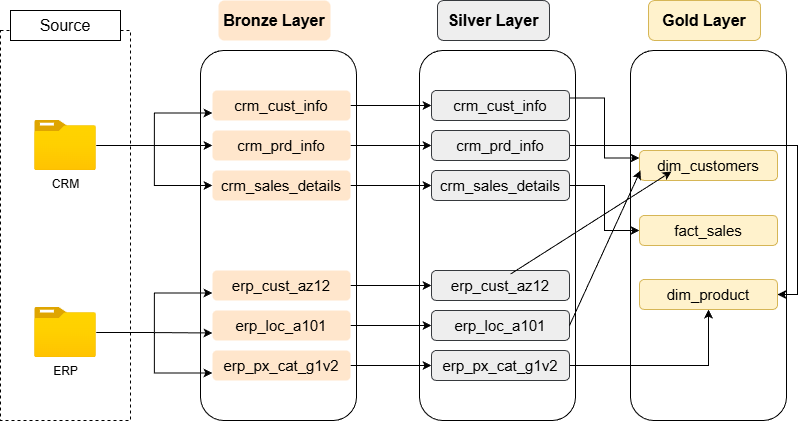

The diagram above was exported from draw.io. Its source (the exported page's mxGraphModel, read from the mxfile embedded in the PNG):
<mxGraphModel dx="1026" dy="507" grid="1" gridSize="10" guides="1" tooltips="1" connect="1" arrows="1" fold="1" page="1" pageScale="1" pageWidth="1169" pageHeight="827" math="0" shadow="0">
  <root>
    <mxCell id="0" />
    <mxCell id="1" parent="0" />
    <mxCell id="-Vt5sJdHj7oasqKeTy7N-1" parent="1" style="rounded=0;whiteSpace=wrap;html=1;fillColor=none;dashed=1;" value="" vertex="1">
      <mxGeometry height="390" width="130" x="90" y="120" as="geometry" />
    </mxCell>
    <mxCell id="-Vt5sJdHj7oasqKeTy7N-2" parent="1" style="rounded=0;whiteSpace=wrap;html=1;fillColor=default;fontSize=16;" value="Source" vertex="1">
      <mxGeometry height="30" width="110" x="100" y="100" as="geometry" />
    </mxCell>
    <mxCell id="-Vt5sJdHj7oasqKeTy7N-11" edge="1" parent="1" source="-Vt5sJdHj7oasqKeTy7N-3" style="edgeStyle=orthogonalEdgeStyle;rounded=0;orthogonalLoop=1;jettySize=auto;html=1;" target="-Vt5sJdHj7oasqKeTy7N-9">
      <mxGeometry relative="1" as="geometry" />
    </mxCell>
    <mxCell id="-Vt5sJdHj7oasqKeTy7N-12" edge="1" parent="1" source="-Vt5sJdHj7oasqKeTy7N-3" style="edgeStyle=orthogonalEdgeStyle;rounded=0;orthogonalLoop=1;jettySize=auto;html=1;entryX=0;entryY=0.75;entryDx=0;entryDy=0;" target="-Vt5sJdHj7oasqKeTy7N-8">
      <mxGeometry relative="1" as="geometry" />
    </mxCell>
    <mxCell id="-Vt5sJdHj7oasqKeTy7N-13" edge="1" parent="1" source="-Vt5sJdHj7oasqKeTy7N-3" style="edgeStyle=orthogonalEdgeStyle;rounded=0;orthogonalLoop=1;jettySize=auto;html=1;entryX=0;entryY=0.5;entryDx=0;entryDy=0;" target="-Vt5sJdHj7oasqKeTy7N-10">
      <mxGeometry relative="1" as="geometry" />
    </mxCell>
    <mxCell id="-Vt5sJdHj7oasqKeTy7N-3" parent="1" style="image;aspect=fixed;html=1;points=[];align=center;fontSize=12;image=img/lib/azure2/general/Folder_Blank.svg;" value="CRM" vertex="1">
      <mxGeometry height="50" width="61.61" x="124.2" y="210" as="geometry" />
    </mxCell>
    <mxCell id="-Vt5sJdHj7oasqKeTy7N-20" edge="1" parent="1" source="-Vt5sJdHj7oasqKeTy7N-4" style="edgeStyle=orthogonalEdgeStyle;rounded=0;orthogonalLoop=1;jettySize=auto;html=1;entryX=0;entryY=0.75;entryDx=0;entryDy=0;" target="-Vt5sJdHj7oasqKeTy7N-15">
      <mxGeometry relative="1" as="geometry" />
    </mxCell>
    <mxCell id="-Vt5sJdHj7oasqKeTy7N-21" edge="1" parent="1" source="-Vt5sJdHj7oasqKeTy7N-4" style="edgeStyle=orthogonalEdgeStyle;rounded=0;orthogonalLoop=1;jettySize=auto;html=1;entryX=0;entryY=0.75;entryDx=0;entryDy=0;" target="-Vt5sJdHj7oasqKeTy7N-14">
      <mxGeometry relative="1" as="geometry" />
    </mxCell>
    <mxCell id="-Vt5sJdHj7oasqKeTy7N-22" edge="1" parent="1" source="-Vt5sJdHj7oasqKeTy7N-4" style="edgeStyle=orthogonalEdgeStyle;rounded=0;orthogonalLoop=1;jettySize=auto;html=1;entryX=0;entryY=0.75;entryDx=0;entryDy=0;" target="-Vt5sJdHj7oasqKeTy7N-16">
      <mxGeometry relative="1" as="geometry" />
    </mxCell>
    <mxCell id="-Vt5sJdHj7oasqKeTy7N-4" parent="1" style="image;aspect=fixed;html=1;points=[];align=center;fontSize=12;image=img/lib/azure2/general/Folder_Blank.svg;" value="ERP" vertex="1">
      <mxGeometry height="50" width="61.61" x="124.19" y="397" as="geometry" />
    </mxCell>
    <mxCell id="-Vt5sJdHj7oasqKeTy7N-6" parent="1" style="rounded=1;whiteSpace=wrap;html=1;fillColor=none;" value="" vertex="1">
      <mxGeometry height="370" width="156" x="290" y="140" as="geometry" />
    </mxCell>
    <mxCell id="-Vt5sJdHj7oasqKeTy7N-7" parent="1" style="rounded=1;whiteSpace=wrap;html=1;fillColor=#ffe6cc;strokeColor=none;" value="&lt;b&gt;&lt;font style=&quot;font-size: 16px;&quot;&gt;Bronze Layer&lt;/font&gt;&lt;/b&gt;" vertex="1">
      <mxGeometry height="40" width="112" x="308" y="90" as="geometry" />
    </mxCell>
    <mxCell id="9KZAdDGjZcXnOfYJhXIV-9" edge="1" parent="1" source="-Vt5sJdHj7oasqKeTy7N-8" style="edgeStyle=orthogonalEdgeStyle;rounded=0;orthogonalLoop=1;jettySize=auto;html=1;exitX=1;exitY=0.5;exitDx=0;exitDy=0;entryX=0;entryY=0.5;entryDx=0;entryDy=0;" target="9KZAdDGjZcXnOfYJhXIV-3">
      <mxGeometry relative="1" as="geometry" />
    </mxCell>
    <mxCell id="-Vt5sJdHj7oasqKeTy7N-8" parent="1" style="rounded=1;whiteSpace=wrap;html=1;fillColor=#ffe6cc;strokeColor=none;" value="&lt;font style=&quot;font-size: 15px;&quot;&gt;crm_cust_info&lt;/font&gt;" vertex="1">
      <mxGeometry height="30" width="138" x="302" y="180" as="geometry" />
    </mxCell>
    <mxCell id="9KZAdDGjZcXnOfYJhXIV-10" edge="1" parent="1" source="-Vt5sJdHj7oasqKeTy7N-9" style="edgeStyle=orthogonalEdgeStyle;rounded=0;orthogonalLoop=1;jettySize=auto;html=1;exitX=1;exitY=0.5;exitDx=0;exitDy=0;entryX=0;entryY=0.5;entryDx=0;entryDy=0;" target="9KZAdDGjZcXnOfYJhXIV-4">
      <mxGeometry relative="1" as="geometry" />
    </mxCell>
    <mxCell id="-Vt5sJdHj7oasqKeTy7N-9" parent="1" style="rounded=1;whiteSpace=wrap;html=1;fillColor=#ffe6cc;strokeColor=none;" value="&lt;font style=&quot;font-size: 15px;&quot;&gt;crm_prd_info&lt;/font&gt;" vertex="1">
      <mxGeometry height="30" width="138" x="302" y="220" as="geometry" />
    </mxCell>
    <mxCell id="9KZAdDGjZcXnOfYJhXIV-11" edge="1" parent="1" source="-Vt5sJdHj7oasqKeTy7N-10" style="edgeStyle=orthogonalEdgeStyle;rounded=0;orthogonalLoop=1;jettySize=auto;html=1;exitX=1;exitY=0.5;exitDx=0;exitDy=0;" target="9KZAdDGjZcXnOfYJhXIV-5">
      <mxGeometry relative="1" as="geometry" />
    </mxCell>
    <mxCell id="-Vt5sJdHj7oasqKeTy7N-10" parent="1" style="rounded=1;whiteSpace=wrap;html=1;fillColor=#ffe6cc;strokeColor=none;" value="&lt;font style=&quot;font-size: 15px;&quot;&gt;crm_sales_details&lt;/font&gt;" vertex="1">
      <mxGeometry height="30" width="138" x="302" y="260" as="geometry" />
    </mxCell>
    <mxCell id="9KZAdDGjZcXnOfYJhXIV-14" edge="1" parent="1" source="-Vt5sJdHj7oasqKeTy7N-14" style="edgeStyle=orthogonalEdgeStyle;rounded=0;orthogonalLoop=1;jettySize=auto;html=1;exitX=1;exitY=0.5;exitDx=0;exitDy=0;" target="9KZAdDGjZcXnOfYJhXIV-6">
      <mxGeometry relative="1" as="geometry" />
    </mxCell>
    <mxCell id="-Vt5sJdHj7oasqKeTy7N-14" parent="1" style="rounded=1;whiteSpace=wrap;html=1;fillColor=#ffe6cc;strokeColor=none;" value="&lt;font style=&quot;font-size: 15px;&quot;&gt;erp_cust_az12&lt;/font&gt;" vertex="1">
      <mxGeometry height="30" width="138" x="302" y="360" as="geometry" />
    </mxCell>
    <mxCell id="9KZAdDGjZcXnOfYJhXIV-15" edge="1" parent="1" source="-Vt5sJdHj7oasqKeTy7N-15" style="edgeStyle=orthogonalEdgeStyle;rounded=0;orthogonalLoop=1;jettySize=auto;html=1;exitX=1;exitY=0.5;exitDx=0;exitDy=0;" target="9KZAdDGjZcXnOfYJhXIV-7">
      <mxGeometry relative="1" as="geometry" />
    </mxCell>
    <mxCell id="-Vt5sJdHj7oasqKeTy7N-15" parent="1" style="rounded=1;whiteSpace=wrap;html=1;fillColor=#ffe6cc;strokeColor=none;" value="&lt;font style=&quot;font-size: 15px;&quot;&gt;erp_loc_a101&lt;/font&gt;" vertex="1">
      <mxGeometry height="30" width="138" x="302" y="400" as="geometry" />
    </mxCell>
    <mxCell id="9KZAdDGjZcXnOfYJhXIV-16" edge="1" parent="1" source="-Vt5sJdHj7oasqKeTy7N-16" style="edgeStyle=orthogonalEdgeStyle;rounded=0;orthogonalLoop=1;jettySize=auto;html=1;exitX=1;exitY=0.5;exitDx=0;exitDy=0;entryX=0;entryY=0.5;entryDx=0;entryDy=0;" target="9KZAdDGjZcXnOfYJhXIV-8">
      <mxGeometry relative="1" as="geometry" />
    </mxCell>
    <mxCell id="-Vt5sJdHj7oasqKeTy7N-16" parent="1" style="rounded=1;whiteSpace=wrap;html=1;fillColor=#ffe6cc;strokeColor=none;" value="&lt;font style=&quot;font-size: 15px;&quot;&gt;erp_px_cat_g1v2&lt;/font&gt;" vertex="1">
      <mxGeometry height="30" width="138" x="302" y="440" as="geometry" />
    </mxCell>
    <mxCell id="9KZAdDGjZcXnOfYJhXIV-1" parent="1" style="rounded=1;whiteSpace=wrap;html=1;fillColor=none;" value="" vertex="1">
      <mxGeometry height="370" width="156" x="509" y="140" as="geometry" />
    </mxCell>
    <mxCell id="9KZAdDGjZcXnOfYJhXIV-2" parent="1" style="rounded=1;whiteSpace=wrap;html=1;fillColor=#eeeeee;strokeColor=#36393d;" value="&lt;b&gt;&lt;font style=&quot;font-size: 16px;&quot;&gt;Silver Layer&lt;/font&gt;&lt;/b&gt;" vertex="1">
      <mxGeometry height="40" width="112" x="527" y="90" as="geometry" />
    </mxCell>
    <mxCell id="VNw1CU-WJs6kKSJ2Elv6-15" edge="1" parent="1" source="9KZAdDGjZcXnOfYJhXIV-3" style="edgeStyle=orthogonalEdgeStyle;rounded=0;orthogonalLoop=1;jettySize=auto;html=1;exitX=1;exitY=0.25;exitDx=0;exitDy=0;entryX=0;entryY=0.25;entryDx=0;entryDy=0;" target="VNw1CU-WJs6kKSJ2Elv6-3">
      <mxGeometry relative="1" as="geometry" />
    </mxCell>
    <mxCell id="9KZAdDGjZcXnOfYJhXIV-3" parent="1" style="rounded=1;whiteSpace=wrap;html=1;fillColor=#eeeeee;strokeColor=#36393d;" value="&lt;font style=&quot;font-size: 15px;&quot;&gt;crm_cust_info&lt;/font&gt;" vertex="1">
      <mxGeometry height="30" width="138" x="521" y="180" as="geometry" />
    </mxCell>
    <mxCell id="VNw1CU-WJs6kKSJ2Elv6-16" edge="1" parent="1" source="9KZAdDGjZcXnOfYJhXIV-4" style="edgeStyle=orthogonalEdgeStyle;rounded=0;orthogonalLoop=1;jettySize=auto;html=1;exitX=1;exitY=0.5;exitDx=0;exitDy=0;entryX=1;entryY=0.5;entryDx=0;entryDy=0;" target="VNw1CU-WJs6kKSJ2Elv6-4">
      <mxGeometry relative="1" as="geometry" />
    </mxCell>
    <mxCell id="9KZAdDGjZcXnOfYJhXIV-4" parent="1" style="rounded=1;whiteSpace=wrap;html=1;fillColor=#eeeeee;strokeColor=#36393d;" value="&lt;font style=&quot;font-size: 15px;&quot;&gt;crm_prd_info&lt;/font&gt;" vertex="1">
      <mxGeometry height="30" width="138" x="521" y="220" as="geometry" />
    </mxCell>
    <mxCell id="VNw1CU-WJs6kKSJ2Elv6-13" edge="1" parent="1" source="9KZAdDGjZcXnOfYJhXIV-5" style="edgeStyle=orthogonalEdgeStyle;rounded=0;orthogonalLoop=1;jettySize=auto;html=1;exitX=1;exitY=0.5;exitDx=0;exitDy=0;entryX=0;entryY=0.5;entryDx=0;entryDy=0;" target="VNw1CU-WJs6kKSJ2Elv6-5">
      <mxGeometry relative="1" as="geometry" />
    </mxCell>
    <mxCell id="9KZAdDGjZcXnOfYJhXIV-5" parent="1" style="rounded=1;whiteSpace=wrap;html=1;fillColor=#eeeeee;strokeColor=#36393d;" value="&lt;font style=&quot;font-size: 15px;&quot;&gt;crm_sales_details&lt;/font&gt;" vertex="1">
      <mxGeometry height="30" width="138" x="521" y="260" as="geometry" />
    </mxCell>
    <mxCell id="9KZAdDGjZcXnOfYJhXIV-6" parent="1" style="rounded=1;whiteSpace=wrap;html=1;fillColor=#eeeeee;strokeColor=#36393d;" value="&lt;font style=&quot;font-size: 15px;&quot;&gt;erp_cust_az12&lt;/font&gt;" vertex="1">
      <mxGeometry height="30" width="138" x="521" y="360" as="geometry" />
    </mxCell>
    <mxCell id="9KZAdDGjZcXnOfYJhXIV-7" parent="1" style="rounded=1;whiteSpace=wrap;html=1;fillColor=#eeeeee;strokeColor=#36393d;" value="&lt;font style=&quot;font-size: 15px;&quot;&gt;erp_loc_a101&lt;/font&gt;" vertex="1">
      <mxGeometry height="30" width="138" x="521" y="400" as="geometry" />
    </mxCell>
    <mxCell id="VNw1CU-WJs6kKSJ2Elv6-18" edge="1" parent="1" source="9KZAdDGjZcXnOfYJhXIV-8" style="edgeStyle=orthogonalEdgeStyle;rounded=0;orthogonalLoop=1;jettySize=auto;html=1;exitX=1;exitY=0.5;exitDx=0;exitDy=0;" target="VNw1CU-WJs6kKSJ2Elv6-4">
      <mxGeometry relative="1" as="geometry" />
    </mxCell>
    <mxCell id="9KZAdDGjZcXnOfYJhXIV-8" parent="1" style="rounded=1;whiteSpace=wrap;html=1;fillColor=#eeeeee;strokeColor=#36393d;" value="&lt;font style=&quot;font-size: 15px;&quot;&gt;erp_px_cat_g1v2&lt;/font&gt;" vertex="1">
      <mxGeometry height="30" width="138" x="521" y="440" as="geometry" />
    </mxCell>
    <mxCell id="VNw1CU-WJs6kKSJ2Elv6-1" parent="1" style="rounded=1;whiteSpace=wrap;html=1;fillColor=none;" value="" vertex="1">
      <mxGeometry height="370" width="156" x="720" y="140" as="geometry" />
    </mxCell>
    <mxCell id="VNw1CU-WJs6kKSJ2Elv6-2" parent="1" style="rounded=1;whiteSpace=wrap;html=1;fillColor=#fff2cc;strokeColor=#d6b656;" value="&lt;b&gt;&lt;font style=&quot;font-size: 16px;&quot;&gt;Gold Layer&lt;/font&gt;&lt;/b&gt;" vertex="1">
      <mxGeometry height="40" width="112" x="738" y="90" as="geometry" />
    </mxCell>
    <mxCell id="VNw1CU-WJs6kKSJ2Elv6-3" parent="1" style="rounded=1;whiteSpace=wrap;html=1;fillColor=#fff2cc;strokeColor=#d6b656;" value="&lt;font style=&quot;font-size: 15px;&quot;&gt;dim_customers&lt;/font&gt;" vertex="1">
      <mxGeometry height="30" width="138" x="729" y="240" as="geometry" />
    </mxCell>
    <mxCell id="VNw1CU-WJs6kKSJ2Elv6-4" parent="1" style="rounded=1;whiteSpace=wrap;html=1;fillColor=#fff2cc;strokeColor=#d6b656;" value="&lt;font style=&quot;font-size: 15px;&quot;&gt;dim_product&lt;/font&gt;" vertex="1">
      <mxGeometry height="30" width="138" x="729" y="369" as="geometry" />
    </mxCell>
    <mxCell id="VNw1CU-WJs6kKSJ2Elv6-5" parent="1" style="rounded=1;whiteSpace=wrap;html=1;fillColor=#fff2cc;strokeColor=#d6b656;" value="&lt;span style=&quot;font-size: 15px;&quot;&gt;fact_sales&lt;/span&gt;" vertex="1">
      <mxGeometry height="30" width="138" x="729" y="305" as="geometry" />
    </mxCell>
    <mxCell id="VNw1CU-WJs6kKSJ2Elv6-20" edge="1" parent="1" source="9KZAdDGjZcXnOfYJhXIV-7" style="endArrow=classic;html=1;rounded=0;exitX=1;exitY=0.5;exitDx=0;exitDy=0;" value="">
      <mxGeometry height="50" relative="1" width="50" as="geometry">
        <mxPoint x="680" y="310" as="sourcePoint" />
        <mxPoint x="730" y="260" as="targetPoint" />
      </mxGeometry>
    </mxCell>
    <mxCell id="VNw1CU-WJs6kKSJ2Elv6-21" edge="1" parent="1" source="9KZAdDGjZcXnOfYJhXIV-6" style="endArrow=classic;html=1;rounded=0;exitX=0.572;exitY=0.12;exitDx=0;exitDy=0;exitPerimeter=0;" value="">
      <mxGeometry height="50" relative="1" width="50" as="geometry">
        <mxPoint x="690" y="416" as="sourcePoint" />
        <mxPoint x="761" y="261" as="targetPoint" />
      </mxGeometry>
    </mxCell>
  </root>
</mxGraphModel>